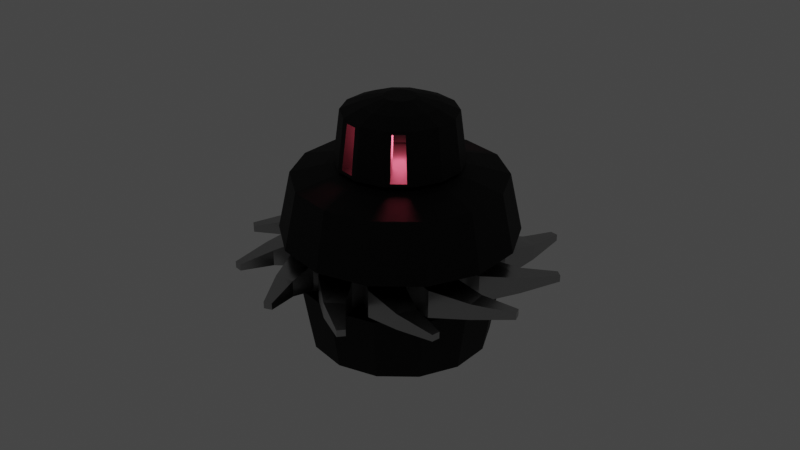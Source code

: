 # Source: smallRobot.blend  (saved by Blender 2.82.7; exported with 4.5.12 LTS)
import bpy
from mathutils import Matrix  # noqa: F401  (used for matrix-valued properties, if any)

bpy.ops.wm.read_factory_settings(use_empty=True)
scene = bpy.context.scene
scene.name = 'Scene'

# ---- collections
col_collection = bpy.data.collections.new('Collection'); scene.collection.children.link(col_collection)

# ---- materials (node trees are filled in below, after node groups)
mat_body = bpy.data.materials.new('body')
mat_body.use_transparent_shadow = False
mat_saw = bpy.data.materials.new('Saw')
mat_saw.use_transparent_shadow = False

# ---- material node trees
mat_body.use_nodes = True; mat_body.node_tree.nodes.clear()
_N = mat_body.node_tree.nodes; _L = mat_body.node_tree.links
n0 = _N.new('ShaderNodeOutputMaterial'); n0.name = 'Material Output'; n0.location = (300, 300)
n1 = _N.new('ShaderNodeBsdfPrincipled'); n1.name = 'Principled BSDF'; n1.location = (10, 300)
n1.distribution = 'GGX'
n1.subsurface_method = 'BURLEY'
n1.inputs[0].default_value = (0.008973, 0.008973, 0.008973, 1.0)
n1.inputs[1].default_value = 0.6091
n1.inputs[2].default_value = 0.6636
n1.inputs[3].default_value = 1.45
n1.inputs[13].default_value = 0.4727
n1.inputs[27].default_value = (0.0, 0.0, 0.0, 1.0)
n1.inputs[28].default_value = 1.0
_L.new(n1.outputs[0], n0.inputs[0])
n0.is_active_output = True
mat_saw.use_nodes = True; mat_saw.node_tree.nodes.clear()
_N = mat_saw.node_tree.nodes; _L = mat_saw.node_tree.links
n0 = _N.new('ShaderNodeOutputMaterial'); n0.name = 'Material Output'; n0.location = (300, 300)
n1 = _N.new('ShaderNodeBsdfPrincipled'); n1.name = 'Principled BSDF'; n1.location = (10, 300)
n1.distribution = 'GGX'
n1.subsurface_method = 'BURLEY'
n1.inputs[0].default_value = (0.4121, 0.4121, 0.4121, 1.0)
n1.inputs[1].default_value = 1.0
n1.inputs[2].default_value = 0.2773
n1.inputs[3].default_value = 1.45
n1.inputs[13].default_value = 0.7955
n1.inputs[27].default_value = (0.0, 0.0, 0.0, 1.0)
n1.inputs[28].default_value = 1.0
_L.new(n1.outputs[0], n0.inputs[0])
n0.is_active_output = True

# ---- world
world_world = bpy.data.worlds.new('World'); scene.world = world_world
world_world.use_nodes = True; world_world.node_tree.nodes.clear()
_N = world_world.node_tree.nodes; _L = world_world.node_tree.links
n0 = _N.new('ShaderNodeOutputWorld'); n0.name = 'World Output'; n0.location = (300, 300)
n1 = _N.new('ShaderNodeBackground'); n1.name = 'Background'; n1.location = (10, 300)
n1.inputs[0].default_value = (0.05088, 0.05088, 0.05088, 1.0)
_L.new(n1.outputs[0], n0.inputs[0])
n0.is_active_output = True
world_world.color = (0.05088, 0.05088, 0.05088)
world_world.use_sun_shadow = False
world_world.sun_shadow_jitter_overblur = 0.0

# ---- lights
light_point = bpy.data.lights.new('Point', 'POINT')
light_point.color = (1.0, 0.1176, 0.1958)
light_point.transmission_factor = 0.0
light_point.energy = 100.0
light_point.shadow_soft_size = 0.25
light_point.shadow_maximum_resolution = 0.006
light_point.use_absolute_resolution = True

# ---- meshes
me_cylinder_001 = bpy.data.meshes.new('Cylinder.001')
me_cylinder_001.from_pydata([(0.09815, 0.9714, -0.8995), (-0.1115, 0.2315, 1.207), (0.3331, 0.9178, -0.8995), (-0.2009, 0.1602, 1.207), (0.7818, 0.6235, -1.0), (-0.2505, 0.05718, 1.207), (0.9749, 0.2225, -1.0), (-0.2505, -0.05718, 1.207), (0.9749, -0.2225, -1.0), (-0.2009, -0.1602, 1.207), (0.6983, -0.6824, -0.8995), (-0.1115, -0.2315, 1.207), (0.5099, -0.8326, -0.8995), (1.215e-07, -0.2569, 1.207), (-0.09815, -0.9714, -0.8995), (0.1115, -0.2315, 1.207), (-0.3331, -0.9178, -0.8995), (0.2009, -0.1602, 1.207), (-0.7818, -0.6235, -1.0), (0.2505, -0.05718, 1.207), (-0.9749, -0.2225, -1.0), (0.2505, 0.05718, 1.207), (-0.9749, 0.2225, -1.0), (0.2009, 0.1602, 1.207), (-0.6983, 0.6824, -0.8995), (0.1115, 0.2315, 1.207), (-0.5099, 0.8326, -0.8995), (2.299e-08, 0.2569, 1.207), (-4.843e-08, 0.6119, 1.0), (0.09815, 0.8767, 0.6415), (0.2655, 0.5513, 1.0), (0.292, 0.8325, 0.6415), (0.4784, 0.3815, 1.0), (0.6981, 0.5567, 0.742), (0.5966, 0.1362, 1.0), (0.8705, 0.1987, 0.742), (0.5966, -0.1362, 1.0), (0.8705, -0.1987, 0.742), (0.4784, -0.3815, 1.0), (0.6242, -0.6234, 0.6415), (0.2655, -0.5513, 1.0), (0.4688, -0.7473, 0.6415), (1.863e-07, -0.6119, 1.0), (-0.09815, -0.8767, 0.6415), (-0.2655, -0.5513, 1.0), (-0.292, -0.8325, 0.6415), (-0.4784, -0.3815, 1.0), (-0.6981, -0.5567, 0.742), (-0.5966, -0.1362, 1.0), (-0.8705, -0.1987, 0.742), (-0.5966, 0.1362, 1.0), (-0.8705, 0.1987, 0.742), (-0.4784, 0.3815, 1.0), (-0.6242, 0.6234, 0.6415), (-0.2655, 0.5513, 1.0), (-0.4688, 0.7473, 0.6415), (0.0, 1.0, -1.0), (0.4339, 0.901, -1.0), (0.7818, -0.6235, -1.0), (0.4339, -0.901, -1.0), (1.51e-07, -1.0, -1.0), (-0.4339, -0.901, -1.0), (-0.7818, 0.6235, -1.0), (-0.4339, 0.901, -1.0), (0.3874, 0.8045, 0.742), (8.091e-09, 0.8929, 0.742), (0.3874, -0.8045, 0.742), (0.6981, -0.5567, 0.742), (-0.3874, -0.8045, 0.742), (1.429e-07, -0.8929, 0.742), (-0.3874, 0.8045, 0.742), (-0.6981, 0.5567, 0.742), (0.01155, 0.5248, -0.907), (0.2465, 0.4712, -0.907), (0.2054, 0.3859, 0.4761), (0.01155, 0.4301, 0.4761), (-0.4436, 0.363, -0.9014), (-0.2552, 0.5133, -0.9014), (-0.2141, 0.4279, 0.5196), (-0.3696, 0.304, 0.5196), (0.005301, -0.5182, -0.9046), (-0.2296, -0.4646, -0.9046), (-0.1885, -0.3792, 0.5028), (0.005301, -0.4235, 0.5028), (0.3658, -0.2354, -0.9125), (0.1774, -0.3856, -0.9125), (0.1558, -0.3339, 0.4427), (0.3112, -0.2099, 0.4427)], [], [(63, 70, 65, 56), (4, 33, 35, 6), (6, 35, 37, 8), (8, 37, 67, 58), (39, 41, 86, 87), (59, 66, 69, 60), (45, 16, 81, 82), (61, 68, 47, 18), (18, 47, 49, 20), (20, 49, 51, 22), (22, 51, 71, 62), (53, 55, 78, 79), (0, 29, 75, 72), (25, 27, 1, 3, 5, 7, 9, 11, 13, 15, 17, 19, 21, 23), (57, 64, 33, 4), (56, 57, 4, 6, 8, 58, 59, 60, 61, 18, 20, 22, 62, 63), (64, 65, 28, 30), (33, 64, 30, 32), (35, 33, 32, 34), (37, 35, 34, 36), (67, 37, 36, 38), (66, 67, 38, 40), (69, 66, 40, 42), (68, 69, 42, 44), (47, 68, 44, 46), (49, 47, 46, 48), (51, 49, 48, 50), (71, 51, 50, 52), (70, 71, 52, 54), (65, 70, 54, 28), (30, 28, 27, 25), (40, 38, 17, 15), (50, 48, 7, 5), (28, 54, 1, 27), (36, 34, 21, 19), (46, 44, 11, 9), (32, 30, 25, 23), (42, 40, 15, 13), (52, 50, 5, 3), (38, 36, 19, 17), (48, 46, 9, 7), (34, 32, 23, 21), (44, 42, 13, 11), (54, 52, 3, 1), (0, 2, 57, 56), (10, 12, 59, 58), (14, 16, 61, 60), (24, 26, 63, 62), (31, 29, 65, 64), (41, 39, 67, 66), (45, 43, 69, 68), (55, 53, 71, 70), (29, 0, 56, 65), (2, 31, 64, 57), (26, 55, 70, 63), (39, 10, 58, 67), (12, 41, 66, 59), (43, 14, 60, 69), (16, 45, 68, 61), (53, 24, 62, 71), (29, 31, 74, 75), (2, 0, 72, 73), (31, 2, 73, 74), (26, 24, 76, 77), (55, 26, 77, 78), (24, 53, 79, 76), (43, 45, 82, 83), (16, 14, 80, 81), (14, 43, 83, 80), (12, 10, 84, 85), (41, 12, 85, 86), (10, 39, 87, 84)])
_uv = me_cylinder_001.uv_layers.new(name='UVMap')
_uv.uv.foreach_set('vector', [0.07143, 0.5, 0.07143, 0.9355, -1.341e-07, 0.9355, -1.341e-07, 0.5, 0.8571, 0.5, 0.8571, 0.9355, 0.7857, 0.9355, 0.7857, 0.5, 0.7857, 0.5, 0.7857, 0.9355, 0.7143, 0.9355, 0.7143, 0.5, 0.7143, 0.5, 0.7143, 0.9355, 0.6429, 0.9355, 0.6429, 0.5, 0.6249, 0.9104, 0.5894, 0.9104, 0.5894, 0.9104, 0.6249, 0.9104, 0.5714, 0.5, 0.5714, 0.9355, 0.5, 0.9355, 0.5, 0.5, 0.4465, 0.9104, 0.4449, 0.5251, 0.4449, 0.5251, 0.4465, 0.9104, 0.4286, 0.5, 0.4286, 0.9355, 0.3571, 0.9355, 0.3571, 0.5, 0.3571, 0.5, 0.3571, 0.9355, 0.2857, 0.9355, 0.2857, 0.5, 0.2857, 0.5, 0.2857, 0.9355, 0.2143, 0.9355, 0.2143, 0.5, 0.2143, 0.5, 0.2143, 0.9355, 0.1429, 0.9355, 0.1429, 0.5, 0.1249, 0.9104, 0.08935, 0.9104, 0.08935, 0.9104, 0.1249, 0.9104, 0.9837, 0.5251, 0.9821, 0.9104, 0.9821, 0.9104, 0.9837, 0.5251, 0.3227, 0.4009, 0.25, 0.4174, 0.1773, 0.4009, 0.1191, 0.3544, 0.08675, 0.2873, 0.08675, 0.2127, 0.1191, 0.1456, 0.1773, 0.09914, 0.25, 0.08256, 0.3227, 0.09914, 0.3809, 0.1456, 0.4132, 0.2127, 0.4132, 0.2873, 0.3809, 0.3544, 0.9286, 0.5, 0.9286, 0.9355, 0.8571, 0.9355, 0.8571, 0.5, 0.75, 0.49, 0.8541, 0.4662, 0.9376, 0.3996, 0.984, 0.3034, 0.984, 0.1966, 0.9376, 0.1004, 0.8541, 0.03377, 0.75, 0.01, 0.6459, 0.03377, 0.5624, 0.1004, 0.516, 0.1966, 0.516, 0.3034, 0.5624, 0.3996, 0.6459, 0.4662, 0.9286, 0.9355, 1.0, 0.9355, 0.9892, 1.0, 0.9394, 1.0, 0.8571, 0.9355, 0.9286, 0.9355, 0.9178, 1.0, 0.8679, 1.0, 0.7857, 0.9355, 0.8571, 0.9355, 0.8463, 1.0, 0.7965, 1.0, 0.7143, 0.9355, 0.7857, 0.9355, 0.7749, 1.0, 0.7251, 1.0, 0.6429, 0.9355, 0.7143, 0.9355, 0.7035, 1.0, 0.6537, 1.0, 0.5714, 0.9355, 0.6429, 0.9355, 0.6321, 1.0, 0.5822, 1.0, 0.5, 0.9355, 0.5714, 0.9355, 0.5606, 1.0, 0.5108, 1.0, 0.4286, 0.9355, 0.5, 0.9355, 0.4892, 1.0, 0.4394, 1.0, 0.3571, 0.9355, 0.4286, 0.9355, 0.4178, 1.0, 0.3679, 1.0, 0.2857, 0.9355, 0.3571, 0.9355, 0.3463, 1.0, 0.2965, 1.0, 0.2143, 0.9355, 0.2857, 0.9355, 0.2749, 1.0, 0.2251, 1.0, 0.1429, 0.9355, 0.2143, 0.9355, 0.2035, 1.0, 0.1537, 1.0, 0.07143, 0.9355, 0.1429, 0.9355, 0.1321, 1.0, 0.08223, 1.0, -1.341e-07, 0.9355, 0.07143, 0.9355, 0.06063, 1.0, 0.0108, 1.0, 0.9394, 1.0, 0.9892, 1.0, 0.9892, 1.0, 0.9394, 1.0, 0.5822, 1.0, 0.6321, 1.0, 0.6321, 1.0, 0.5822, 1.0, 0.2251, 1.0, 0.2749, 1.0, 0.2749, 1.0, 0.2251, 1.0, 0.0108, 1.0, 0.06063, 1.0, 0.06063, 1.0, 0.0108, 1.0, 0.7251, 1.0, 0.7749, 1.0, 0.7749, 1.0, 0.7251, 1.0, 0.3679, 1.0, 0.4178, 1.0, 0.4178, 1.0, 0.3679, 1.0, 0.8679, 1.0, 0.9178, 1.0, 0.9178, 1.0, 0.8679, 1.0, 0.5108, 1.0, 0.5606, 1.0, 0.5606, 1.0, 0.5108, 1.0, 0.1537, 1.0, 0.2035, 1.0, 0.2035, 1.0, 0.1537, 1.0, 0.6537, 1.0, 0.7035, 1.0, 0.7035, 1.0, 0.6537, 1.0, 0.2965, 1.0, 0.3463, 1.0, 0.3463, 1.0, 0.2965, 1.0, 0.7965, 1.0, 0.8463, 1.0, 0.8463, 1.0, 0.7965, 1.0, 0.4394, 1.0, 0.4892, 1.0, 0.4892, 1.0, 0.4394, 1.0, 0.08223, 1.0, 0.1321, 1.0, 0.1321, 1.0, 0.08223, 1.0, 0.9837, 0.5251, 0.9449, 0.5251, 0.9286, 0.5, 1.0, 0.5, 0.6266, 0.5251, 0.5877, 0.5251, 0.5714, 0.5, 0.6429, 0.5, 0.4837, 0.5251, 0.4449, 0.5251, 0.4286, 0.5, 0.5, 0.5, 0.1266, 0.5251, 0.08773, 0.5251, 0.07143, 0.5, 0.1429, 0.5, 0.9465, 0.9104, 0.9821, 0.9104, 1.0, 0.9355, 0.9286, 0.9355, 0.5894, 0.9104, 0.6249, 0.9104, 0.6429, 0.9355, 0.5714, 0.9355, 0.4465, 0.9104, 0.4821, 0.9104, 0.5, 0.9355, 0.4286, 0.9355, 0.08935, 0.9104, 0.1249, 0.9104, 0.1429, 0.9355, 0.07143, 0.9355, 0.9821, 0.9104, 0.9837, 0.5251, 1.0, 0.5, 1.0, 0.9355, 0.9449, 0.5251, 0.9465, 0.9104, 0.9286, 0.9355, 0.9286, 0.5, 0.08773, 0.5251, 0.08935, 0.9104, 0.07143, 0.9355, 0.07143, 0.5, 0.6249, 0.9104, 0.6266, 0.5251, 0.6429, 0.5, 0.6429, 0.9355, 0.5877, 0.5251, 0.5894, 0.9104, 0.5714, 0.9355, 0.5714, 0.5, 0.4821, 0.9104, 0.4837, 0.5251, 0.5, 0.5, 0.5, 0.9355, 0.4449, 0.5251, 0.4465, 0.9104, 0.4286, 0.9355, 0.4286, 0.5, 0.1249, 0.9104, 0.1266, 0.5251, 0.1429, 0.5, 0.1429, 0.9355, 0.9821, 0.9104, 0.9465, 0.9104, 0.9465, 0.9104, 0.9821, 0.9104, 0.9449, 0.5251, 0.9837, 0.5251, 0.9837, 0.5251, 0.9449, 0.5251, 0.9465, 0.9104, 0.9449, 0.5251, 0.9449, 0.5251, 0.9465, 0.9104, 0.08773, 0.5251, 0.1266, 0.5251, 0.1266, 0.5251, 0.08773, 0.5251, 0.08935, 0.9104, 0.08773, 0.5251, 0.08773, 0.5251, 0.08935, 0.9104, 0.1266, 0.5251, 0.1249, 0.9104, 0.1249, 0.9104, 0.1266, 0.5251, 0.4821, 0.9104, 0.4465, 0.9104, 0.4465, 0.9104, 0.4821, 0.9104, 0.4449, 0.5251, 0.4837, 0.5251, 0.4837, 0.5251, 0.4449, 0.5251, 0.4837, 0.5251, 0.4821, 0.9104, 0.4821, 0.9104, 0.4837, 0.5251, 0.5877, 0.5251, 0.6266, 0.5251, 0.6266, 0.5251, 0.5877, 0.5251, 0.5894, 0.9104, 0.5877, 0.5251, 0.5877, 0.5251, 0.5894, 0.9104, 0.6266, 0.5251, 0.6249, 0.9104, 0.6249, 0.9104, 0.6266, 0.5251])
me_cylinder_001.materials.append(mat_body)
me_cylinder_001.use_remesh_fix_poles = True
me_cylinder_001.use_remesh_preserve_attributes = False
me_cylinder_001.use_mirror_vertex_groups = False
me_cylinder_001.update()
me_cylinder_003 = bpy.data.meshes.new('Cylinder.003')
me_cylinder_003.from_pydata([(0.0, 1.0, -1.0), (-0.1115, 0.2315, 1.207), (0.4339, 0.901, -1.0), (-0.2009, 0.1602, 1.207), (0.7818, 0.6235, -1.0), (-0.2505, 0.05718, 1.207), (0.9749, 0.2225, -1.0), (-0.2505, -0.05718, 1.207), (0.9749, -0.2225, -1.0), (-0.2009, -0.1602, 1.207), (0.7818, -0.6235, -1.0), (-0.1115, -0.2315, 1.207), (0.4339, -0.901, -1.0), (1.215e-07, -0.2569, 1.207), (1.51e-07, -1.0, -1.0), (0.1115, -0.2315, 1.207), (-0.4339, -0.901, -1.0), (0.2009, -0.1602, 1.207), (-0.7818, -0.6235, -1.0), (0.2505, -0.05718, 1.207), (-0.9749, -0.2225, -1.0), (0.2505, 0.05718, 1.207), (-0.9749, 0.2225, -1.0), (0.2009, 0.1602, 1.207), (-0.7818, 0.6235, -1.0), (0.1115, 0.2315, 1.207), (-0.4339, 0.901, -1.0), (2.299e-08, 0.2569, 1.207), (-4.843e-08, 0.6119, 1.0), (8.091e-09, 0.8929, 0.742), (0.2655, 0.5513, 1.0), (0.3874, 0.8045, 0.742), (0.4784, 0.3815, 1.0), (0.6981, 0.5567, 0.742), (0.5966, 0.1362, 1.0), (0.8705, 0.1987, 0.742), (0.5966, -0.1362, 1.0), (0.8705, -0.1987, 0.742), (0.4784, -0.3815, 1.0), (0.6981, -0.5567, 0.742), (0.2655, -0.5513, 1.0), (0.3874, -0.8045, 0.742), (1.863e-07, -0.6119, 1.0), (1.429e-07, -0.8929, 0.742), (-0.2655, -0.5513, 1.0), (-0.3874, -0.8045, 0.742), (-0.4784, -0.3815, 1.0), (-0.6981, -0.5567, 0.742), (-0.5966, -0.1362, 1.0), (-0.8705, -0.1987, 0.742), (-0.5966, 0.1362, 1.0), (-0.8705, 0.1987, 0.742), (-0.4784, 0.3815, 1.0), (-0.6981, 0.5567, 0.742), (-0.2655, 0.5513, 1.0), (-0.3874, 0.8045, 0.742)], [], [(26, 55, 29, 0), (4, 33, 35, 6), (6, 35, 37, 8), (8, 37, 39, 10), (10, 39, 41, 12), (12, 41, 43, 14), (14, 43, 45, 16), (16, 45, 47, 18), (18, 47, 49, 20), (20, 49, 51, 22), (22, 51, 53, 24), (24, 53, 55, 26), (0, 29, 31, 2), (25, 27, 1, 3, 5, 7, 9, 11, 13, 15, 17, 19, 21, 23), (2, 31, 33, 4), (0, 2, 4, 6, 8, 10, 12, 14, 16, 18, 20, 22, 24, 26), (31, 29, 28, 30), (33, 31, 30, 32), (35, 33, 32, 34), (37, 35, 34, 36), (39, 37, 36, 38), (41, 39, 38, 40), (43, 41, 40, 42), (45, 43, 42, 44), (47, 45, 44, 46), (49, 47, 46, 48), (51, 49, 48, 50), (53, 51, 50, 52), (55, 53, 52, 54), (29, 55, 54, 28), (30, 28, 27, 25), (40, 38, 17, 15), (50, 48, 7, 5), (28, 54, 1, 27), (36, 34, 21, 19), (46, 44, 11, 9), (32, 30, 25, 23), (42, 40, 15, 13), (52, 50, 5, 3), (38, 36, 19, 17), (48, 46, 9, 7), (34, 32, 23, 21), (44, 42, 13, 11), (54, 52, 3, 1)])
_uv = me_cylinder_003.uv_layers.new(name='UVMap')
_uv.uv.foreach_set('vector', [0.07143, 0.5, 0.07143, 0.9355, -1.341e-07, 0.9355, -1.341e-07, 0.5, 0.8571, 0.5, 0.8571, 0.9355, 0.7857, 0.9355, 0.7857, 0.5, 0.7857, 0.5, 0.7857, 0.9355, 0.7143, 0.9355, 0.7143, 0.5, 0.7143, 0.5, 0.7143, 0.9355, 0.6429, 0.9355, 0.6429, 0.5, 0.6429, 0.5, 0.6429, 0.9355, 0.5714, 0.9355, 0.5714, 0.5, 0.5714, 0.5, 0.5714, 0.9355, 0.5, 0.9355, 0.5, 0.5, 0.5, 0.5, 0.5, 0.9355, 0.4286, 0.9355, 0.4286, 0.5, 0.4286, 0.5, 0.4286, 0.9355, 0.3571, 0.9355, 0.3571, 0.5, 0.3571, 0.5, 0.3571, 0.9355, 0.2857, 0.9355, 0.2857, 0.5, 0.2857, 0.5, 0.2857, 0.9355, 0.2143, 0.9355, 0.2143, 0.5, 0.2143, 0.5, 0.2143, 0.9355, 0.1429, 0.9355, 0.1429, 0.5, 0.1429, 0.5, 0.1429, 0.9355, 0.07143, 0.9355, 0.07143, 0.5, 1.0, 0.5, 1.0, 0.9355, 0.9286, 0.9355, 0.9286, 0.5, 0.3227, 0.4009, 0.25, 0.4174, 0.1773, 0.4009, 0.1191, 0.3544, 0.08675, 0.2873, 0.08675, 0.2127, 0.1191, 0.1456, 0.1773, 0.09914, 0.25, 0.08256, 0.3227, 0.09914, 0.3809, 0.1456, 0.4132, 0.2127, 0.4132, 0.2873, 0.3809, 0.3544, 0.9286, 0.5, 0.9286, 0.9355, 0.8571, 0.9355, 0.8571, 0.5, 0.75, 0.49, 0.8541, 0.4662, 0.9376, 0.3996, 0.984, 0.3034, 0.984, 0.1966, 0.9376, 0.1004, 0.8541, 0.03377, 0.75, 0.01, 0.6459, 0.03377, 0.5624, 0.1004, 0.516, 0.1966, 0.516, 0.3034, 0.5624, 0.3996, 0.6459, 0.4662, 0.9286, 0.9355, 1.0, 0.9355, 0.9892, 1.0, 0.9394, 1.0, 0.8571, 0.9355, 0.9286, 0.9355, 0.9178, 1.0, 0.8679, 1.0, 0.7857, 0.9355, 0.8571, 0.9355, 0.8463, 1.0, 0.7965, 1.0, 0.7143, 0.9355, 0.7857, 0.9355, 0.7749, 1.0, 0.7251, 1.0, 0.6429, 0.9355, 0.7143, 0.9355, 0.7035, 1.0, 0.6537, 1.0, 0.5714, 0.9355, 0.6429, 0.9355, 0.6321, 1.0, 0.5822, 1.0, 0.5, 0.9355, 0.5714, 0.9355, 0.5606, 1.0, 0.5108, 1.0, 0.4286, 0.9355, 0.5, 0.9355, 0.4892, 1.0, 0.4394, 1.0, 0.3571, 0.9355, 0.4286, 0.9355, 0.4178, 1.0, 0.3679, 1.0, 0.2857, 0.9355, 0.3571, 0.9355, 0.3463, 1.0, 0.2965, 1.0, 0.2143, 0.9355, 0.2857, 0.9355, 0.2749, 1.0, 0.2251, 1.0, 0.1429, 0.9355, 0.2143, 0.9355, 0.2035, 1.0, 0.1537, 1.0, 0.07143, 0.9355, 0.1429, 0.9355, 0.1321, 1.0, 0.08223, 1.0, -1.341e-07, 0.9355, 0.07143, 0.9355, 0.06063, 1.0, 0.0108, 1.0, 0.9394, 1.0, 0.9892, 1.0, 0.9892, 1.0, 0.9394, 1.0, 0.5822, 1.0, 0.6321, 1.0, 0.6321, 1.0, 0.5822, 1.0, 0.2251, 1.0, 0.2749, 1.0, 0.2749, 1.0, 0.2251, 1.0, 0.0108, 1.0, 0.06063, 1.0, 0.06063, 1.0, 0.0108, 1.0, 0.7251, 1.0, 0.7749, 1.0, 0.7749, 1.0, 0.7251, 1.0, 0.3679, 1.0, 0.4178, 1.0, 0.4178, 1.0, 0.3679, 1.0, 0.8679, 1.0, 0.9178, 1.0, 0.9178, 1.0, 0.8679, 1.0, 0.5108, 1.0, 0.5606, 1.0, 0.5606, 1.0, 0.5108, 1.0, 0.1537, 1.0, 0.2035, 1.0, 0.2035, 1.0, 0.1537, 1.0, 0.6537, 1.0, 0.7035, 1.0, 0.7035, 1.0, 0.6537, 1.0, 0.2965, 1.0, 0.3463, 1.0, 0.3463, 1.0, 0.2965, 1.0, 0.7965, 1.0, 0.8463, 1.0, 0.8463, 1.0, 0.7965, 1.0, 0.4394, 1.0, 0.4892, 1.0, 0.4892, 1.0, 0.4394, 1.0, 0.08223, 1.0, 0.1321, 1.0, 0.1321, 1.0, 0.08223, 1.0])
me_cylinder_003.materials.append(mat_body)
me_cylinder_003.use_remesh_fix_poles = True
me_cylinder_003.use_remesh_preserve_attributes = False
me_cylinder_003.use_mirror_vertex_groups = False
me_cylinder_003.update()
me_cube_012 = bpy.data.meshes.new('Cube.012')
me_cube_012.from_pydata([(-4.452, -1.035, -0.8102), (-4.452, -1.035, 0.8102), (-4.887, 0.5257, -0.8102), (-4.887, 0.5257, 0.8102), (-3.618, -0.9693, -1.0), (-3.618, -0.9693, 1.0), (-3.618, 0.9693, -1.0), (-3.618, 0.9693, 1.0), (-5.553, -1.661, -0.4634), (-5.553, -1.661, 0.4634), (-6.085, -0.9016, -0.4634), (-6.085, -0.9016, 0.4634), (-6.776, -2.785, -0.191), (-6.776, -2.785, 0.191), (-7.067, -2.537, -0.191), (-7.067, -2.537, 0.191), (-1.329, -4.373, -0.8102), (-1.329, -4.373, 0.8102), (-2.899, -3.969, -0.8102), (-2.899, -3.969, 0.8102), (-0.9693, -3.618, -1.0), (-0.9693, -3.618, 1.0), (-2.648, -2.648, -1.0), (-2.648, -2.648, 1.0), (-1.338, -5.64, -0.4634), (-1.338, -5.64, 0.4634), (-2.262, -5.72, -0.4634), (-2.262, -5.72, 0.4634), (-0.9766, -7.261, -0.191), (-0.9766, -7.261, 0.191), (-1.336, -7.389, -0.191), (-1.336, -7.389, 0.191), (1.035, -4.452, -0.8102), (1.035, -4.452, 0.8102), (-0.5257, -4.887, -0.8102), (-0.5257, -4.887, 0.8102), (0.9693, -3.618, -1.0), (0.9693, -3.618, 1.0), (1.661, -5.553, -0.4634), (1.661, -5.553, 0.4634), (0.9016, -6.085, -0.4634), (0.9016, -6.085, 0.4634), (2.785, -6.776, -0.191), (2.785, -6.776, 0.191), (2.537, -7.067, -0.191), (2.537, -7.067, 0.191), (3.123, -3.338, -0.8102), (3.123, -3.338, 0.8102), (1.988, -4.495, -0.8102), (1.988, -4.495, 0.8102), (2.648, -2.648, -1.0), (2.648, -2.648, 1.0), (4.215, -3.979, -0.4634), (4.215, -3.979, 0.4634), (3.823, -4.819, -0.4634), (3.823, -4.819, 0.4634), (5.8, -4.476, -0.191), (5.8, -4.476, 0.191), (5.731, -4.852, -0.191), (5.731, -4.852, 0.191), (4.373, -1.329, -0.8102), (4.373, -1.329, 0.8102), (3.969, -2.899, -0.8102), (3.969, -2.899, 0.8102), (3.618, -0.9693, -1.0), (3.618, -0.9693, 1.0), (5.64, -1.338, -0.4634), (5.64, -1.338, 0.4634), (5.72, -2.262, -0.4634), (5.72, -2.262, 0.4634), (7.261, -0.9766, -0.191), (7.261, -0.9766, 0.191), (7.389, -1.336, -0.191), (7.389, -1.336, 0.191), (4.452, 1.035, -0.8102), (4.452, 1.035, 0.8102), (4.887, -0.5257, -0.8102), (4.887, -0.5257, 0.8102), (3.618, 0.9693, -1.0), (3.618, 0.9693, 1.0), (5.553, 1.661, -0.4634), (5.553, 1.661, 0.4634), (6.085, 0.9016, -0.4634), (6.085, 0.9016, 0.4634), (6.776, 2.785, -0.191), (6.776, 2.785, 0.191), (7.067, 2.537, -0.191), (7.067, 2.537, 0.191), (3.338, 3.123, -0.8102), (3.338, 3.123, 0.8102), (4.495, 1.988, -0.8102), (4.495, 1.988, 0.8102), (2.648, 2.648, -1.0), (2.648, 2.648, 1.0), (3.979, 4.215, -0.4634), (3.979, 4.215, 0.4634), (4.819, 3.823, -0.4634), (4.819, 3.823, 0.4634), (4.476, 5.8, -0.191), (4.476, 5.8, 0.191), (4.852, 5.731, -0.191), (4.852, 5.731, 0.191), (1.329, 4.373, -0.8102), (1.329, 4.373, 0.8102), (2.899, 3.969, -0.8102), (2.899, 3.969, 0.8102), (0.9693, 3.618, -1.0), (0.9693, 3.618, 1.0), (1.338, 5.64, -0.4634), (1.338, 5.64, 0.4634), (2.262, 5.72, -0.4634), (2.262, 5.72, 0.4634), (0.9766, 7.261, -0.191), (0.9766, 7.261, 0.191), (1.336, 7.389, -0.191), (1.336, 7.389, 0.191), (-1.035, 4.452, -0.8102), (-1.035, 4.452, 0.8102), (0.5257, 4.887, -0.8102), (0.5257, 4.887, 0.8102), (-0.9693, 3.618, -1.0), (-0.9693, 3.618, 1.0), (-1.661, 5.553, -0.4634), (-1.661, 5.553, 0.4634), (-0.9016, 6.085, -0.4634), (-0.9016, 6.085, 0.4634), (-2.785, 6.776, -0.191), (-2.785, 6.776, 0.191), (-2.537, 7.067, -0.191), (-2.537, 7.067, 0.191), (-3.123, 3.338, -0.8102), (-3.123, 3.338, 0.8102), (-1.988, 4.495, -0.8102), (-1.988, 4.495, 0.8102), (-2.648, 2.648, -1.0), (-2.648, 2.648, 1.0), (-4.215, 3.979, -0.4634), (-4.215, 3.979, 0.4634), (-3.823, 4.819, -0.4634), (-3.823, 4.819, 0.4634), (-5.8, 4.476, -0.191), (-5.8, 4.476, 0.191), (-5.731, 4.852, -0.191), (-5.731, 4.852, 0.191), (-4.373, 1.329, -0.8102), (-4.373, 1.329, 0.8102), (-3.969, 2.899, -0.8102), (-3.969, 2.899, 0.8102), (-5.64, 1.338, -0.4634), (-5.64, 1.338, 0.4634), (-5.72, 2.262, -0.4634), (-5.72, 2.262, 0.4634), (-7.261, 0.9766, -0.191), (-7.261, 0.9766, 0.191), (-7.389, 1.336, -0.191), (-7.389, 1.336, 0.191), (-3.338, -3.123, -0.8102), (-3.338, -3.123, 0.8102), (-4.495, -1.988, -0.8102), (-4.495, -1.988, 0.8102), (-3.979, -4.215, -0.4634), (-3.979, -4.215, 0.4634), (-4.819, -3.823, -0.4634), (-4.819, -3.823, 0.4634), (-4.476, -5.8, -0.191), (-4.476, -5.8, 0.191), (-4.852, -5.731, -0.191), (-4.852, -5.731, 0.191)], [], [(1, 3, 11, 9), (2, 3, 7, 6), (6, 7, 5, 4), (4, 5, 1, 0), (2, 6, 4, 0), (7, 3, 1, 5), (11, 10, 14, 15), (2, 0, 8, 10), (3, 2, 10, 11), (0, 1, 9, 8), (12, 13, 15, 14), (8, 9, 13, 12), (9, 11, 15, 13), (10, 8, 12, 14), (17, 19, 27, 25), (18, 19, 23, 22), (22, 23, 21, 20), (20, 21, 17, 16), (18, 22, 20, 16), (23, 19, 17, 21), (27, 26, 30, 31), (18, 16, 24, 26), (19, 18, 26, 27), (16, 17, 25, 24), (28, 29, 31, 30), (24, 25, 29, 28), (25, 27, 31, 29), (26, 24, 28, 30), (33, 35, 41, 39), (34, 35, 21, 20), (20, 21, 37, 36), (36, 37, 33, 32), (34, 20, 36, 32), (21, 35, 33, 37), (41, 40, 44, 45), (34, 32, 38, 40), (35, 34, 40, 41), (32, 33, 39, 38), (42, 43, 45, 44), (38, 39, 43, 42), (39, 41, 45, 43), (40, 38, 42, 44), (47, 49, 55, 53), (48, 49, 37, 36), (36, 37, 51, 50), (50, 51, 47, 46), (48, 36, 50, 46), (37, 49, 47, 51), (55, 54, 58, 59), (48, 46, 52, 54), (49, 48, 54, 55), (46, 47, 53, 52), (56, 57, 59, 58), (52, 53, 57, 56), (53, 55, 59, 57), (54, 52, 56, 58), (61, 63, 69, 67), (62, 63, 51, 50), (50, 51, 65, 64), (64, 65, 61, 60), (62, 50, 64, 60), (51, 63, 61, 65), (69, 68, 72, 73), (62, 60, 66, 68), (63, 62, 68, 69), (60, 61, 67, 66), (70, 71, 73, 72), (66, 67, 71, 70), (67, 69, 73, 71), (68, 66, 70, 72), (75, 77, 83, 81), (76, 77, 65, 64), (64, 65, 79, 78), (78, 79, 75, 74), (76, 64, 78, 74), (65, 77, 75, 79), (83, 82, 86, 87), (76, 74, 80, 82), (77, 76, 82, 83), (74, 75, 81, 80), (84, 85, 87, 86), (80, 81, 85, 84), (81, 83, 87, 85), (82, 80, 84, 86), (89, 91, 97, 95), (90, 91, 79, 78), (78, 79, 93, 92), (92, 93, 89, 88), (90, 78, 92, 88), (79, 91, 89, 93), (97, 96, 100, 101), (90, 88, 94, 96), (91, 90, 96, 97), (88, 89, 95, 94), (98, 99, 101, 100), (94, 95, 99, 98), (95, 97, 101, 99), (96, 94, 98, 100), (103, 105, 111, 109), (104, 105, 93, 92), (92, 93, 107, 106), (106, 107, 103, 102), (104, 92, 106, 102), (93, 105, 103, 107), (111, 110, 114, 115), (104, 102, 108, 110), (105, 104, 110, 111), (102, 103, 109, 108), (112, 113, 115, 114), (108, 109, 113, 112), (109, 111, 115, 113), (110, 108, 112, 114), (117, 119, 125, 123), (118, 119, 107, 106), (106, 107, 121, 120), (120, 121, 117, 116), (118, 106, 120, 116), (107, 119, 117, 121), (125, 124, 128, 129), (118, 116, 122, 124), (119, 118, 124, 125), (116, 117, 123, 122), (126, 127, 129, 128), (122, 123, 127, 126), (123, 125, 129, 127), (124, 122, 126, 128), (131, 133, 139, 137), (132, 133, 121, 120), (120, 121, 135, 134), (134, 135, 131, 130), (132, 120, 134, 130), (121, 133, 131, 135), (139, 138, 142, 143), (132, 130, 136, 138), (133, 132, 138, 139), (130, 131, 137, 136), (140, 141, 143, 142), (136, 137, 141, 140), (137, 139, 143, 141), (138, 136, 140, 142), (145, 147, 151, 149), (146, 147, 135, 134), (134, 135, 7, 6), (6, 7, 145, 144), (146, 134, 6, 144), (135, 147, 145, 7), (151, 150, 154, 155), (146, 144, 148, 150), (147, 146, 150, 151), (144, 145, 149, 148), (152, 153, 155, 154), (148, 149, 153, 152), (149, 151, 155, 153), (150, 148, 152, 154), (157, 159, 163, 161), (158, 159, 5, 4), (4, 5, 23, 22), (22, 23, 157, 156), (158, 4, 22, 156), (5, 159, 157, 23), (163, 162, 166, 167), (158, 156, 160, 162), (159, 158, 162, 163), (156, 157, 161, 160), (164, 165, 167, 166), (160, 161, 165, 164), (161, 163, 167, 165), (162, 160, 164, 166), (135, 7, 5, 23, 21, 37, 51, 65, 79, 93, 107, 121), (22, 4, 6, 134, 120, 106, 92, 78, 64, 50, 36, 20)])
_uv = me_cube_012.uv_layers.new(name='UVMap')
_uv.uv.foreach_set('vector', [0.875, 0.75, 0.875, 0.5, 0.875, 0.5, 0.875, 0.75, 0.375, 0.25, 0.625, 0.25, 0.625, 0.5, 0.375, 0.5, 0.375, 0.5, 0.625, 0.5, 0.625, 0.75, 0.375, 0.75, 0.375, 0.75, 0.625, 0.75, 0.625, 1.0, 0.375, 1.0, 0.125, 0.5, 0.375, 0.5, 0.375, 0.75, 0.125, 0.75, 0.625, 0.5, 0.875, 0.5, 0.875, 0.75, 0.625, 0.75, 0.625, 0.25, 0.375, 0.25, 0.375, 0.25, 0.625, 0.25, 0.125, 0.5, 0.125, 0.75, 0.125, 0.75, 0.125, 0.5, 0.625, 0.25, 0.375, 0.25, 0.375, 0.25, 0.625, 0.25, 0.375, 1.0, 0.625, 1.0, 0.625, 1.0, 0.375, 1.0, 0.375, 0.0, 0.625, 0.0, 0.625, 0.25, 0.375, 0.25, 0.375, 1.0, 0.625, 1.0, 0.625, 1.0, 0.375, 1.0, 0.875, 0.75, 0.875, 0.5, 0.875, 0.5, 0.875, 0.75, 0.125, 0.5, 0.125, 0.75, 0.125, 0.75, 0.125, 0.5, 0.875, 0.75, 0.875, 0.5, 0.875, 0.5, 0.875, 0.75, 0.375, 0.25, 0.625, 0.25, 0.625, 0.5, 0.375, 0.5, 0.375, 0.5, 0.625, 0.5, 0.625, 0.75, 0.375, 0.75, 0.375, 0.75, 0.625, 0.75, 0.625, 1.0, 0.375, 1.0, 0.125, 0.5, 0.375, 0.5, 0.375, 0.75, 0.125, 0.75, 0.625, 0.5, 0.875, 0.5, 0.875, 0.75, 0.625, 0.75, 0.625, 0.25, 0.375, 0.25, 0.375, 0.25, 0.625, 0.25, 0.125, 0.5, 0.125, 0.75, 0.125, 0.75, 0.125, 0.5, 0.625, 0.25, 0.375, 0.25, 0.375, 0.25, 0.625, 0.25, 0.375, 1.0, 0.625, 1.0, 0.625, 1.0, 0.375, 1.0, 0.375, 0.0, 0.625, 0.0, 0.625, 0.25, 0.375, 0.25, 0.375, 1.0, 0.625, 1.0, 0.625, 1.0, 0.375, 1.0, 0.875, 0.75, 0.875, 0.5, 0.875, 0.5, 0.875, 0.75, 0.125, 0.5, 0.125, 0.75, 0.125, 0.75, 0.125, 0.5, 0.875, 0.75, 0.875, 0.5, 0.875, 0.5, 0.875, 0.75, 0.375, 0.25, 0.625, 0.25, 0.625, 0.5, 0.375, 0.5, 0.375, 0.5, 0.625, 0.5, 0.625, 0.75, 0.375, 0.75, 0.375, 0.75, 0.625, 0.75, 0.625, 1.0, 0.375, 1.0, 0.125, 0.5, 0.375, 0.5, 0.375, 0.75, 0.125, 0.75, 0.625, 0.5, 0.875, 0.5, 0.875, 0.75, 0.625, 0.75, 0.625, 0.25, 0.375, 0.25, 0.375, 0.25, 0.625, 0.25, 0.125, 0.5, 0.125, 0.75, 0.125, 0.75, 0.125, 0.5, 0.625, 0.25, 0.375, 0.25, 0.375, 0.25, 0.625, 0.25, 0.375, 1.0, 0.625, 1.0, 0.625, 1.0, 0.375, 1.0, 0.375, 0.0, 0.625, 0.0, 0.625, 0.25, 0.375, 0.25, 0.375, 1.0, 0.625, 1.0, 0.625, 1.0, 0.375, 1.0, 0.875, 0.75, 0.875, 0.5, 0.875, 0.5, 0.875, 0.75, 0.125, 0.5, 0.125, 0.75, 0.125, 0.75, 0.125, 0.5, 0.875, 0.75, 0.875, 0.5, 0.875, 0.5, 0.875, 0.75, 0.375, 0.25, 0.625, 0.25, 0.625, 0.5, 0.375, 0.5, 0.375, 0.5, 0.625, 0.5, 0.625, 0.75, 0.375, 0.75, 0.375, 0.75, 0.625, 0.75, 0.625, 1.0, 0.375, 1.0, 0.125, 0.5, 0.375, 0.5, 0.375, 0.75, 0.125, 0.75, 0.625, 0.5, 0.875, 0.5, 0.875, 0.75, 0.625, 0.75, 0.625, 0.25, 0.375, 0.25, 0.375, 0.25, 0.625, 0.25, 0.125, 0.5, 0.125, 0.75, 0.125, 0.75, 0.125, 0.5, 0.625, 0.25, 0.375, 0.25, 0.375, 0.25, 0.625, 0.25, 0.375, 1.0, 0.625, 1.0, 0.625, 1.0, 0.375, 1.0, 0.375, 0.0, 0.625, 0.0, 0.625, 0.25, 0.375, 0.25, 0.375, 1.0, 0.625, 1.0, 0.625, 1.0, 0.375, 1.0, 0.875, 0.75, 0.875, 0.5, 0.875, 0.5, 0.875, 0.75, 0.125, 0.5, 0.125, 0.75, 0.125, 0.75, 0.125, 0.5, 0.875, 0.75, 0.875, 0.5, 0.875, 0.5, 0.875, 0.75, 0.375, 0.25, 0.625, 0.25, 0.625, 0.5, 0.375, 0.5, 0.375, 0.5, 0.625, 0.5, 0.625, 0.75, 0.375, 0.75, 0.375, 0.75, 0.625, 0.75, 0.625, 1.0, 0.375, 1.0, 0.125, 0.5, 0.375, 0.5, 0.375, 0.75, 0.125, 0.75, 0.625, 0.5, 0.875, 0.5, 0.875, 0.75, 0.625, 0.75, 0.625, 0.25, 0.375, 0.25, 0.375, 0.25, 0.625, 0.25, 0.125, 0.5, 0.125, 0.75, 0.125, 0.75, 0.125, 0.5, 0.625, 0.25, 0.375, 0.25, 0.375, 0.25, 0.625, 0.25, 0.375, 1.0, 0.625, 1.0, 0.625, 1.0, 0.375, 1.0, 0.375, 0.0, 0.625, 0.0, 0.625, 0.25, 0.375, 0.25, 0.375, 1.0, 0.625, 1.0, 0.625, 1.0, 0.375, 1.0, 0.875, 0.75, 0.875, 0.5, 0.875, 0.5, 0.875, 0.75, 0.125, 0.5, 0.125, 0.75, 0.125, 0.75, 0.125, 0.5, 0.875, 0.75, 0.875, 0.5, 0.875, 0.5, 0.875, 0.75, 0.375, 0.25, 0.625, 0.25, 0.625, 0.5, 0.375, 0.5, 0.375, 0.5, 0.625, 0.5, 0.625, 0.75, 0.375, 0.75, 0.375, 0.75, 0.625, 0.75, 0.625, 1.0, 0.375, 1.0, 0.125, 0.5, 0.375, 0.5, 0.375, 0.75, 0.125, 0.75, 0.625, 0.5, 0.875, 0.5, 0.875, 0.75, 0.625, 0.75, 0.625, 0.25, 0.375, 0.25, 0.375, 0.25, 0.625, 0.25, 0.125, 0.5, 0.125, 0.75, 0.125, 0.75, 0.125, 0.5, 0.625, 0.25, 0.375, 0.25, 0.375, 0.25, 0.625, 0.25, 0.375, 1.0, 0.625, 1.0, 0.625, 1.0, 0.375, 1.0, 0.375, 0.0, 0.625, 0.0, 0.625, 0.25, 0.375, 0.25, 0.375, 1.0, 0.625, 1.0, 0.625, 1.0, 0.375, 1.0, 0.875, 0.75, 0.875, 0.5, 0.875, 0.5, 0.875, 0.75, 0.125, 0.5, 0.125, 0.75, 0.125, 0.75, 0.125, 0.5, 0.875, 0.75, 0.875, 0.5, 0.875, 0.5, 0.875, 0.75, 0.375, 0.25, 0.625, 0.25, 0.625, 0.5, 0.375, 0.5, 0.375, 0.5, 0.625, 0.5, 0.625, 0.75, 0.375, 0.75, 0.375, 0.75, 0.625, 0.75, 0.625, 1.0, 0.375, 1.0, 0.125, 0.5, 0.375, 0.5, 0.375, 0.75, 0.125, 0.75, 0.625, 0.5, 0.875, 0.5, 0.875, 0.75, 0.625, 0.75, 0.625, 0.25, 0.375, 0.25, 0.375, 0.25, 0.625, 0.25, 0.125, 0.5, 0.125, 0.75, 0.125, 0.75, 0.125, 0.5, 0.625, 0.25, 0.375, 0.25, 0.375, 0.25, 0.625, 0.25, 0.375, 1.0, 0.625, 1.0, 0.625, 1.0, 0.375, 1.0, 0.375, 0.0, 0.625, 0.0, 0.625, 0.25, 0.375, 0.25, 0.375, 1.0, 0.625, 1.0, 0.625, 1.0, 0.375, 1.0, 0.875, 0.75, 0.875, 0.5, 0.875, 0.5, 0.875, 0.75, 0.125, 0.5, 0.125, 0.75, 0.125, 0.75, 0.125, 0.5, 0.875, 0.75, 0.875, 0.5, 0.875, 0.5, 0.875, 0.75, 0.375, 0.25, 0.625, 0.25, 0.625, 0.5, 0.375, 0.5, 0.375, 0.5, 0.625, 0.5, 0.625, 0.75, 0.375, 0.75, 0.375, 0.75, 0.625, 0.75, 0.625, 1.0, 0.375, 1.0, 0.125, 0.5, 0.375, 0.5, 0.375, 0.75, 0.125, 0.75, 0.625, 0.5, 0.875, 0.5, 0.875, 0.75, 0.625, 0.75, 0.625, 0.25, 0.375, 0.25, 0.375, 0.25, 0.625, 0.25, 0.125, 0.5, 0.125, 0.75, 0.125, 0.75, 0.125, 0.5, 0.625, 0.25, 0.375, 0.25, 0.375, 0.25, 0.625, 0.25, 0.375, 1.0, 0.625, 1.0, 0.625, 1.0, 0.375, 1.0, 0.375, 0.0, 0.625, 0.0, 0.625, 0.25, 0.375, 0.25, 0.375, 1.0, 0.625, 1.0, 0.625, 1.0, 0.375, 1.0, 0.875, 0.75, 0.875, 0.5, 0.875, 0.5, 0.875, 0.75, 0.125, 0.5, 0.125, 0.75, 0.125, 0.75, 0.125, 0.5, 0.875, 0.75, 0.875, 0.5, 0.875, 0.5, 0.875, 0.75, 0.375, 0.25, 0.625, 0.25, 0.625, 0.5, 0.375, 0.5, 0.375, 0.5, 0.625, 0.5, 0.625, 0.75, 0.375, 0.75, 0.375, 0.75, 0.625, 0.75, 0.625, 1.0, 0.375, 1.0, 0.125, 0.5, 0.375, 0.5, 0.375, 0.75, 0.125, 0.75, 0.625, 0.5, 0.875, 0.5, 0.875, 0.75, 0.625, 0.75, 0.625, 0.25, 0.375, 0.25, 0.375, 0.25, 0.625, 0.25, 0.125, 0.5, 0.125, 0.75, 0.125, 0.75, 0.125, 0.5, 0.625, 0.25, 0.375, 0.25, 0.375, 0.25, 0.625, 0.25, 0.375, 1.0, 0.625, 1.0, 0.625, 1.0, 0.375, 1.0, 0.375, 0.0, 0.625, 0.0, 0.625, 0.25, 0.375, 0.25, 0.375, 1.0, 0.625, 1.0, 0.625, 1.0, 0.375, 1.0, 0.875, 0.75, 0.875, 0.5, 0.875, 0.5, 0.875, 0.75, 0.125, 0.5, 0.125, 0.75, 0.125, 0.75, 0.125, 0.5, 0.875, 0.75, 0.875, 0.5, 0.875, 0.5, 0.875, 0.75, 0.375, 0.25, 0.625, 0.25, 0.625, 0.5, 0.375, 0.5, 0.375, 0.5, 0.625, 0.5, 0.625, 0.75, 0.375, 0.75, 0.375, 0.75, 0.625, 0.75, 0.625, 1.0, 0.375, 1.0, 0.125, 0.5, 0.375, 0.5, 0.375, 0.75, 0.125, 0.75, 0.625, 0.5, 0.875, 0.5, 0.875, 0.75, 0.625, 0.75, 0.625, 0.25, 0.375, 0.25, 0.375, 0.25, 0.625, 0.25, 0.125, 0.5, 0.125, 0.75, 0.125, 0.75, 0.125, 0.5, 0.625, 0.25, 0.375, 0.25, 0.375, 0.25, 0.625, 0.25, 0.375, 1.0, 0.625, 1.0, 0.625, 1.0, 0.375, 1.0, 0.375, 0.0, 0.625, 0.0, 0.625, 0.25, 0.375, 0.25, 0.375, 1.0, 0.625, 1.0, 0.625, 1.0, 0.375, 1.0, 0.875, 0.75, 0.875, 0.5, 0.875, 0.5, 0.875, 0.75, 0.125, 0.5, 0.125, 0.75, 0.125, 0.75, 0.125, 0.5, 0.875, 0.75, 0.875, 0.5, 0.875, 0.5, 0.875, 0.75, 0.375, 0.25, 0.625, 0.25, 0.625, 0.5, 0.375, 0.5, 0.375, 0.5, 0.625, 0.5, 0.625, 0.75, 0.375, 0.75, 0.375, 0.75, 0.625, 0.75, 0.625, 1.0, 0.375, 1.0, 0.125, 0.5, 0.375, 0.5, 0.375, 0.75, 0.125, 0.75, 0.625, 0.5, 0.875, 0.5, 0.875, 0.75, 0.625, 0.75, 0.625, 0.25, 0.375, 0.25, 0.375, 0.25, 0.625, 0.25, 0.125, 0.5, 0.125, 0.75, 0.125, 0.75, 0.125, 0.5, 0.625, 0.25, 0.375, 0.25, 0.375, 0.25, 0.625, 0.25, 0.375, 1.0, 0.625, 1.0, 0.625, 1.0, 0.375, 1.0, 0.375, 0.0, 0.625, 0.0, 0.625, 0.25, 0.375, 0.25, 0.375, 1.0, 0.625, 1.0, 0.625, 1.0, 0.375, 1.0, 0.875, 0.75, 0.875, 0.5, 0.875, 0.5, 0.875, 0.75, 0.125, 0.5, 0.125, 0.75, 0.125, 0.75, 0.125, 0.5, 0.875, 0.75, 0.875, 0.5, 0.875, 0.5, 0.875, 0.75, 0.375, 0.25, 0.625, 0.25, 0.625, 0.5, 0.375, 0.5, 0.375, 0.5, 0.625, 0.5, 0.625, 0.75, 0.375, 0.75, 0.375, 0.75, 0.625, 0.75, 0.625, 1.0, 0.375, 1.0, 0.125, 0.5, 0.375, 0.5, 0.375, 0.75, 0.125, 0.75, 0.625, 0.5, 0.875, 0.5, 0.875, 0.75, 0.625, 0.75, 0.625, 0.25, 0.375, 0.25, 0.375, 0.25, 0.625, 0.25, 0.125, 0.5, 0.125, 0.75, 0.125, 0.75, 0.125, 0.5, 0.625, 0.25, 0.375, 0.25, 0.375, 0.25, 0.625, 0.25, 0.375, 1.0, 0.625, 1.0, 0.625, 1.0, 0.375, 1.0, 0.375, 0.0, 0.625, 0.0, 0.625, 0.25, 0.375, 0.25, 0.375, 1.0, 0.625, 1.0, 0.625, 1.0, 0.375, 1.0, 0.875, 0.75, 0.875, 0.5, 0.875, 0.5, 0.875, 0.75, 0.125, 0.5, 0.125, 0.75, 0.125, 0.75, 0.125, 0.5, 0.0, 0.0, 0.0, 0.0, 0.0, 0.0, 0.0, 0.0, 0.0, 0.0, 0.0, 0.0, 0.0, 0.0, 0.0, 0.0, 0.0, 0.0, 0.0, 0.0, 0.0, 0.0, 0.0, 0.0, 0.0, 0.0, 0.0, 0.0, 0.0, 0.0, 0.0, 0.0, 0.0, 0.0, 0.0, 0.0, 0.0, 0.0, 0.0, 0.0, 0.0, 0.0, 0.0, 0.0, 0.0, 0.0, 0.0, 0.0])
me_cube_012.materials.append(mat_saw)
me_cube_012.use_remesh_fix_poles = True
me_cube_012.use_remesh_preserve_attributes = False
me_cube_012.use_mirror_vertex_groups = False
me_cube_012.update()
me_cylinder_004 = bpy.data.meshes.new('Cylinder.004')
me_cylinder_004.from_pydata([(0.0, 1.0, -1.0), (-0.1115, 0.2315, 1.207), (0.4339, 0.901, -1.0), (-0.2009, 0.1602, 1.207), (0.7818, 0.6235, -1.0), (-0.2505, 0.05718, 1.207), (0.9749, 0.2225, -1.0), (-0.2505, -0.05718, 1.207), (0.9749, -0.2225, -1.0), (-0.2009, -0.1602, 1.207), (0.7818, -0.6235, -1.0), (-0.1115, -0.2315, 1.207), (0.4339, -0.901, -1.0), (1.215e-07, -0.2569, 1.207), (1.51e-07, -1.0, -1.0), (0.1115, -0.2315, 1.207), (-0.4339, -0.901, -1.0), (0.2009, -0.1602, 1.207), (-0.7818, -0.6235, -1.0), (0.2505, -0.05718, 1.207), (-0.9749, -0.2225, -1.0), (0.2505, 0.05718, 1.207), (-0.9749, 0.2225, -1.0), (0.2009, 0.1602, 1.207), (-0.7818, 0.6235, -1.0), (0.1115, 0.2315, 1.207), (-0.4339, 0.901, -1.0), (2.299e-08, 0.2569, 1.207), (-4.843e-08, 0.6119, 1.0), (8.091e-09, 0.8929, 0.742), (0.2655, 0.5513, 1.0), (0.3874, 0.8045, 0.742), (0.4784, 0.3815, 1.0), (0.6981, 0.5567, 0.742), (0.5966, 0.1362, 1.0), (0.8705, 0.1987, 0.742), (0.5966, -0.1362, 1.0), (0.8705, -0.1987, 0.742), (0.4784, -0.3815, 1.0), (0.6981, -0.5567, 0.742), (0.2655, -0.5513, 1.0), (0.3874, -0.8045, 0.742), (1.863e-07, -0.6119, 1.0), (1.429e-07, -0.8929, 0.742), (-0.2655, -0.5513, 1.0), (-0.3874, -0.8045, 0.742), (-0.4784, -0.3815, 1.0), (-0.6981, -0.5567, 0.742), (-0.5966, -0.1362, 1.0), (-0.8705, -0.1987, 0.742), (-0.5966, 0.1362, 1.0), (-0.8705, 0.1987, 0.742), (-0.4784, 0.3815, 1.0), (-0.6981, 0.5567, 0.742), (-0.2655, 0.5513, 1.0), (-0.3874, 0.8045, 0.742)], [], [(26, 55, 29, 0), (4, 33, 35, 6), (6, 35, 37, 8), (8, 37, 39, 10), (10, 39, 41, 12), (12, 41, 43, 14), (14, 43, 45, 16), (16, 45, 47, 18), (18, 47, 49, 20), (20, 49, 51, 22), (22, 51, 53, 24), (24, 53, 55, 26), (0, 29, 31, 2), (25, 27, 1, 3, 5, 7, 9, 11, 13, 15, 17, 19, 21, 23), (2, 31, 33, 4), (0, 2, 4, 6, 8, 10, 12, 14, 16, 18, 20, 22, 24, 26), (31, 29, 28, 30), (33, 31, 30, 32), (35, 33, 32, 34), (37, 35, 34, 36), (39, 37, 36, 38), (41, 39, 38, 40), (43, 41, 40, 42), (45, 43, 42, 44), (47, 45, 44, 46), (49, 47, 46, 48), (51, 49, 48, 50), (53, 51, 50, 52), (55, 53, 52, 54), (29, 55, 54, 28), (30, 28, 27, 25), (40, 38, 17, 15), (50, 48, 7, 5), (28, 54, 1, 27), (36, 34, 21, 19), (46, 44, 11, 9), (32, 30, 25, 23), (42, 40, 15, 13), (52, 50, 5, 3), (38, 36, 19, 17), (48, 46, 9, 7), (34, 32, 23, 21), (44, 42, 13, 11), (54, 52, 3, 1)])
_uv = me_cylinder_004.uv_layers.new(name='UVMap')
_uv.uv.foreach_set('vector', [0.07143, 0.5, 0.07143, 0.9355, -1.341e-07, 0.9355, -1.341e-07, 0.5, 0.8571, 0.5, 0.8571, 0.9355, 0.7857, 0.9355, 0.7857, 0.5, 0.7857, 0.5, 0.7857, 0.9355, 0.7143, 0.9355, 0.7143, 0.5, 0.7143, 0.5, 0.7143, 0.9355, 0.6429, 0.9355, 0.6429, 0.5, 0.6429, 0.5, 0.6429, 0.9355, 0.5714, 0.9355, 0.5714, 0.5, 0.5714, 0.5, 0.5714, 0.9355, 0.5, 0.9355, 0.5, 0.5, 0.5, 0.5, 0.5, 0.9355, 0.4286, 0.9355, 0.4286, 0.5, 0.4286, 0.5, 0.4286, 0.9355, 0.3571, 0.9355, 0.3571, 0.5, 0.3571, 0.5, 0.3571, 0.9355, 0.2857, 0.9355, 0.2857, 0.5, 0.2857, 0.5, 0.2857, 0.9355, 0.2143, 0.9355, 0.2143, 0.5, 0.2143, 0.5, 0.2143, 0.9355, 0.1429, 0.9355, 0.1429, 0.5, 0.1429, 0.5, 0.1429, 0.9355, 0.07143, 0.9355, 0.07143, 0.5, 1.0, 0.5, 1.0, 0.9355, 0.9286, 0.9355, 0.9286, 0.5, 0.3227, 0.4009, 0.25, 0.4174, 0.1773, 0.4009, 0.1191, 0.3544, 0.08675, 0.2873, 0.08675, 0.2127, 0.1191, 0.1456, 0.1773, 0.09914, 0.25, 0.08256, 0.3227, 0.09914, 0.3809, 0.1456, 0.4132, 0.2127, 0.4132, 0.2873, 0.3809, 0.3544, 0.9286, 0.5, 0.9286, 0.9355, 0.8571, 0.9355, 0.8571, 0.5, 0.75, 0.49, 0.8541, 0.4662, 0.9376, 0.3996, 0.984, 0.3034, 0.984, 0.1966, 0.9376, 0.1004, 0.8541, 0.03377, 0.75, 0.01, 0.6459, 0.03377, 0.5624, 0.1004, 0.516, 0.1966, 0.516, 0.3034, 0.5624, 0.3996, 0.6459, 0.4662, 0.9286, 0.9355, 1.0, 0.9355, 0.9892, 1.0, 0.9394, 1.0, 0.8571, 0.9355, 0.9286, 0.9355, 0.9178, 1.0, 0.8679, 1.0, 0.7857, 0.9355, 0.8571, 0.9355, 0.8463, 1.0, 0.7965, 1.0, 0.7143, 0.9355, 0.7857, 0.9355, 0.7749, 1.0, 0.7251, 1.0, 0.6429, 0.9355, 0.7143, 0.9355, 0.7035, 1.0, 0.6537, 1.0, 0.5714, 0.9355, 0.6429, 0.9355, 0.6321, 1.0, 0.5822, 1.0, 0.5, 0.9355, 0.5714, 0.9355, 0.5606, 1.0, 0.5108, 1.0, 0.4286, 0.9355, 0.5, 0.9355, 0.4892, 1.0, 0.4394, 1.0, 0.3571, 0.9355, 0.4286, 0.9355, 0.4178, 1.0, 0.3679, 1.0, 0.2857, 0.9355, 0.3571, 0.9355, 0.3463, 1.0, 0.2965, 1.0, 0.2143, 0.9355, 0.2857, 0.9355, 0.2749, 1.0, 0.2251, 1.0, 0.1429, 0.9355, 0.2143, 0.9355, 0.2035, 1.0, 0.1537, 1.0, 0.07143, 0.9355, 0.1429, 0.9355, 0.1321, 1.0, 0.08223, 1.0, -1.341e-07, 0.9355, 0.07143, 0.9355, 0.06063, 1.0, 0.0108, 1.0, 0.9394, 1.0, 0.9892, 1.0, 0.9892, 1.0, 0.9394, 1.0, 0.5822, 1.0, 0.6321, 1.0, 0.6321, 1.0, 0.5822, 1.0, 0.2251, 1.0, 0.2749, 1.0, 0.2749, 1.0, 0.2251, 1.0, 0.0108, 1.0, 0.06063, 1.0, 0.06063, 1.0, 0.0108, 1.0, 0.7251, 1.0, 0.7749, 1.0, 0.7749, 1.0, 0.7251, 1.0, 0.3679, 1.0, 0.4178, 1.0, 0.4178, 1.0, 0.3679, 1.0, 0.8679, 1.0, 0.9178, 1.0, 0.9178, 1.0, 0.8679, 1.0, 0.5108, 1.0, 0.5606, 1.0, 0.5606, 1.0, 0.5108, 1.0, 0.1537, 1.0, 0.2035, 1.0, 0.2035, 1.0, 0.1537, 1.0, 0.6537, 1.0, 0.7035, 1.0, 0.7035, 1.0, 0.6537, 1.0, 0.2965, 1.0, 0.3463, 1.0, 0.3463, 1.0, 0.2965, 1.0, 0.7965, 1.0, 0.8463, 1.0, 0.8463, 1.0, 0.7965, 1.0, 0.4394, 1.0, 0.4892, 1.0, 0.4892, 1.0, 0.4394, 1.0, 0.08223, 1.0, 0.1321, 1.0, 0.1321, 1.0, 0.08223, 1.0])
me_cylinder_004.materials.append(mat_body)
me_cylinder_004.use_remesh_fix_poles = True
me_cylinder_004.use_remesh_preserve_attributes = False
me_cylinder_004.use_mirror_vertex_groups = False
me_cylinder_004.update()

# ---- objects
ob_head = bpy.data.objects.new('Head', me_cylinder_001)
ob_cylinder_002 = bpy.data.objects.new('Cylinder.002', me_cylinder_003)
ob_point = bpy.data.objects.new('Point', light_point)
ob_cube_010 = bpy.data.objects.new('Cube.010', me_cube_012)
ob_cylinder_001 = bpy.data.objects.new('Cylinder.001', me_cylinder_004)

# ---- transforms, parenting, visibility, modifiers, constraints
ob_head.location = (0.0, 0.0, 1.38)
ob_head.scale = (0.5143, 0.5143, 0.2385)
ob_head.lineart.crease_threshold = 0.0
ob_cylinder_002.location = (0.0, 0.0, -0.1366)
ob_cylinder_002.rotation_euler = (-3.142, -0.0, 0.0)
ob_cylinder_002.scale = (0.8333, 0.8333, 0.3111)
ob_cylinder_002.lineart.crease_threshold = 0.0
ob_point.location = (0.0, 0.0, 1.279)
ob_point.lineart.crease_threshold = 0.0
ob_cube_010.location = (0.0, 0.0, 0.3464)
ob_cube_010.rotation_euler = (0.0, 0.0, 5.236)
ob_cube_010.scale = (0.1739, 0.1739, 0.1424)
ob_cube_010.lineart.crease_threshold = 0.0
ob_cylinder_001.location = (0.0, 0.0, 0.8308)
ob_cylinder_001.scale = (0.9617, 0.9617, 0.2706)
ob_cylinder_001.lineart.crease_threshold = 0.0

# ---- collection membership
col_collection.objects.link(ob_head)
col_collection.objects.link(ob_cylinder_002)
col_collection.objects.link(ob_point)
col_collection.objects.link(ob_cube_010)
col_collection.objects.link(ob_cylinder_001)

# ---- scene / render settings (as saved in the file)
scene.frame_start = 1; scene.frame_end = 250; scene.frame_set(1)
scene.render.engine = 'BLENDER_EEVEE_NEXT'
scene.cycles.use_denoising = False
scene.cycles.samples = 128
scene.cycles.sampling_pattern = 'TABULATED_SOBOL'
scene.cycles.use_adaptive_sampling = False
scene.cycles.use_light_tree = False
scene.view_settings.view_transform = 'Filmic'
bpy.context.view_layer.update()

# ---- added for rendering (the .blend has no active camera): camera
cam_auto = bpy.data.cameras.new('AutoCamera')
cam_auto.lens = 50.0
cam_auto.sensor_width = 36.0
cam_auto.clip_end = 1000.0
ob_auto_camera = bpy.data.objects.new('AutoCamera', cam_auto)
scene.collection.objects.link(ob_auto_camera)
ob_auto_camera.location = (5.01688, -6.02025, 4.59141)
ob_auto_camera.rotation_euler = (1.09748, -7.21219e-08, 0.694738)
scene.camera = ob_auto_camera
bpy.context.view_layer.update()
